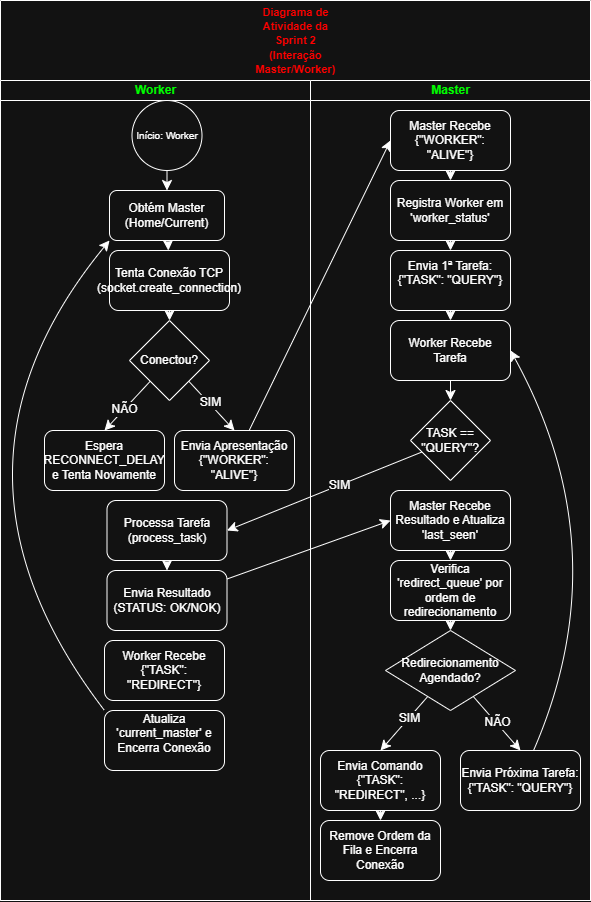

The diagram above was exported from draw.io. Its source (the exported page's mxGraphModel, read from the mxfile embedded in the PNG):
<mxGraphModel dx="1668" dy="2155" grid="1" gridSize="10" guides="1" tooltips="1" connect="1" arrows="1" fold="1" page="1" pageScale="1" pageWidth="827" pageHeight="1169" math="0" shadow="0">
  <root>
    <mxCell id="0" />
    <mxCell id="1" parent="0" />
    <mxCell id="N4B7eghxR8Ot4XVqMV-S-2" value="&lt;div style=&quot;&quot;&gt;&lt;span id=&quot;docs-internal-guid-fba5bfa9-7fff-8d6d-b3f3-67d93a1ee520&quot; style=&quot;&quot;&gt;&lt;span style=&quot;background-color: transparent; font-variant-numeric: normal; font-variant-east-asian: normal; font-variant-alternates: normal; font-variant-position: normal; font-variant-emoji: normal; vertical-align: baseline; white-space: pre-wrap;&quot;&gt;&lt;font face=&quot;Helvetica&quot; style=&quot;color: light-dark(rgb(27, 28, 29), rgb(255, 0, 0)); font-size: 11px;&quot;&gt;Diagrama de Atividade da Sprint 2 (Interação Master/Worker)&lt;/font&gt;&lt;/span&gt;&lt;/span&gt;&lt;/div&gt;" style="swimlane;childLayout=stackLayout;resizeParent=1;resizeParentMax=0;startSize=80;html=1;strokeColor=default;align=center;verticalAlign=middle;fontFamily=Helvetica;fontSize=12;fontColor=default;fontStyle=1;fillColor=default;" parent="1" vertex="1">
      <mxGeometry x="120" y="-240" width="590" height="900" as="geometry">
        <mxRectangle x="120" y="-240" width="440" height="30" as="alternateBounds" />
      </mxGeometry>
    </mxCell>
    <mxCell id="N4B7eghxR8Ot4XVqMV-S-3" value="&lt;font style=&quot;color: light-dark(rgb(1, 244, 49), rgb(0, 255, 0));&quot;&gt;Worker &lt;/font&gt;" style="swimlane;startSize=20;html=1;strokeColor=default;align=center;verticalAlign=middle;fontFamily=Helvetica;fontSize=12;fontColor=default;fontStyle=1;fillColor=default;" parent="N4B7eghxR8Ot4XVqMV-S-2" vertex="1">
      <mxGeometry y="80" width="310" height="820" as="geometry" />
    </mxCell>
    <mxCell id="B70QrysTqTV6Nruh_P4p-25" style="edgeStyle=none;curved=1;rounded=0;orthogonalLoop=1;jettySize=auto;html=1;exitX=0.5;exitY=1;exitDx=0;exitDy=0;entryX=0.5;entryY=0;entryDx=0;entryDy=0;fontSize=12;startSize=8;endSize=8;" edge="1" parent="N4B7eghxR8Ot4XVqMV-S-3" target="B70QrysTqTV6Nruh_P4p-2">
      <mxGeometry relative="1" as="geometry">
        <mxPoint x="166.5" y="90" as="sourcePoint" />
      </mxGeometry>
    </mxCell>
    <mxCell id="B70QrysTqTV6Nruh_P4p-1" value="&lt;font style=&quot;font-size: 10px;&quot;&gt;Início: Worker&lt;/font&gt;" style="ellipse;whiteSpace=wrap;html=1;aspect=fixed;" vertex="1" parent="N4B7eghxR8Ot4XVqMV-S-3">
      <mxGeometry x="131.5" y="20" width="70" height="70" as="geometry" />
    </mxCell>
    <mxCell id="B70QrysTqTV6Nruh_P4p-26" style="edgeStyle=none;curved=1;rounded=0;orthogonalLoop=1;jettySize=auto;html=1;fontSize=12;startSize=8;endSize=8;" edge="1" parent="N4B7eghxR8Ot4XVqMV-S-3" source="B70QrysTqTV6Nruh_P4p-2" target="B70QrysTqTV6Nruh_P4p-3">
      <mxGeometry relative="1" as="geometry" />
    </mxCell>
    <mxCell id="B70QrysTqTV6Nruh_P4p-2" value="Obtém Master (Home/Current)" style="rounded=1;whiteSpace=wrap;html=1;" vertex="1" parent="N4B7eghxR8Ot4XVqMV-S-3">
      <mxGeometry x="109" y="110" width="115" height="50" as="geometry" />
    </mxCell>
    <mxCell id="B70QrysTqTV6Nruh_P4p-27" style="edgeStyle=none;curved=1;rounded=0;orthogonalLoop=1;jettySize=auto;html=1;fontSize=12;startSize=8;endSize=8;" edge="1" parent="N4B7eghxR8Ot4XVqMV-S-3" source="B70QrysTqTV6Nruh_P4p-3" target="B70QrysTqTV6Nruh_P4p-4">
      <mxGeometry relative="1" as="geometry" />
    </mxCell>
    <mxCell id="B70QrysTqTV6Nruh_P4p-3" value="Tenta Conexão TCP (socket.create_connection)" style="rounded=1;whiteSpace=wrap;html=1;" vertex="1" parent="N4B7eghxR8Ot4XVqMV-S-3">
      <mxGeometry x="109" y="170" width="120" height="60" as="geometry" />
    </mxCell>
    <mxCell id="B70QrysTqTV6Nruh_P4p-6" style="edgeStyle=none;curved=1;rounded=0;orthogonalLoop=1;jettySize=auto;html=1;fontSize=12;startSize=8;endSize=8;entryX=0.5;entryY=0;entryDx=0;entryDy=0;" edge="1" parent="N4B7eghxR8Ot4XVqMV-S-3" source="B70QrysTqTV6Nruh_P4p-4" target="B70QrysTqTV6Nruh_P4p-11">
      <mxGeometry relative="1" as="geometry">
        <mxPoint x="104" y="370" as="targetPoint" />
      </mxGeometry>
    </mxCell>
    <mxCell id="B70QrysTqTV6Nruh_P4p-7" value="SIM" style="edgeLabel;html=1;align=center;verticalAlign=middle;resizable=0;points=[];fontSize=12;" vertex="1" connectable="0" parent="B70QrysTqTV6Nruh_P4p-6">
      <mxGeometry x="-0.1216" y="1" relative="1" as="geometry">
        <mxPoint as="offset" />
      </mxGeometry>
    </mxCell>
    <mxCell id="B70QrysTqTV6Nruh_P4p-8" style="edgeStyle=none;curved=1;rounded=0;orthogonalLoop=1;jettySize=auto;html=1;fontSize=12;startSize=8;endSize=8;entryX=0.5;entryY=0;entryDx=0;entryDy=0;" edge="1" parent="N4B7eghxR8Ot4XVqMV-S-3" source="B70QrysTqTV6Nruh_P4p-4" target="B70QrysTqTV6Nruh_P4p-10">
      <mxGeometry relative="1" as="geometry">
        <mxPoint x="244" y="370" as="targetPoint" />
      </mxGeometry>
    </mxCell>
    <mxCell id="B70QrysTqTV6Nruh_P4p-9" value="NÃO" style="edgeLabel;html=1;align=center;verticalAlign=middle;resizable=0;points=[];fontSize=12;" vertex="1" connectable="0" parent="B70QrysTqTV6Nruh_P4p-8">
      <mxGeometry x="0.1719" y="-1" relative="1" as="geometry">
        <mxPoint x="1" as="offset" />
      </mxGeometry>
    </mxCell>
    <mxCell id="B70QrysTqTV6Nruh_P4p-4" value="Conectou?" style="rhombus;whiteSpace=wrap;html=1;" vertex="1" parent="N4B7eghxR8Ot4XVqMV-S-3">
      <mxGeometry x="129" y="240" width="80" height="80" as="geometry" />
    </mxCell>
    <mxCell id="B70QrysTqTV6Nruh_P4p-10" value="Espera RECONNECT_DELAY e Tenta Novamente" style="rounded=1;whiteSpace=wrap;html=1;" vertex="1" parent="N4B7eghxR8Ot4XVqMV-S-3">
      <mxGeometry x="44" y="350" width="120" height="60" as="geometry" />
    </mxCell>
    <mxCell id="B70QrysTqTV6Nruh_P4p-11" value="Envia Apresentação {&quot;WORKER&quot;: &quot;ALIVE&quot;}" style="rounded=1;whiteSpace=wrap;html=1;" vertex="1" parent="N4B7eghxR8Ot4XVqMV-S-3">
      <mxGeometry x="174" y="350" width="120" height="60" as="geometry" />
    </mxCell>
    <mxCell id="B70QrysTqTV6Nruh_P4p-32" style="edgeStyle=none;curved=1;rounded=0;orthogonalLoop=1;jettySize=auto;html=1;fontSize=12;startSize=8;endSize=8;" edge="1" parent="N4B7eghxR8Ot4XVqMV-S-3" source="B70QrysTqTV6Nruh_P4p-19" target="B70QrysTqTV6Nruh_P4p-20">
      <mxGeometry relative="1" as="geometry" />
    </mxCell>
    <mxCell id="B70QrysTqTV6Nruh_P4p-19" value="Processa Tarefa (process_task)" style="rounded=1;whiteSpace=wrap;html=1;" vertex="1" parent="N4B7eghxR8Ot4XVqMV-S-3">
      <mxGeometry x="106.5" y="420" width="120" height="60" as="geometry" />
    </mxCell>
    <mxCell id="B70QrysTqTV6Nruh_P4p-20" value="Envia Resultado (STATUS: OK/NOK)" style="rounded=1;whiteSpace=wrap;html=1;" vertex="1" parent="N4B7eghxR8Ot4XVqMV-S-3">
      <mxGeometry x="106.5" y="490" width="120" height="60" as="geometry" />
    </mxCell>
    <mxCell id="B70QrysTqTV6Nruh_P4p-84" value="Worker Recebe {&quot;TASK&quot;: &quot;REDIRECT&quot;}" style="rounded=1;whiteSpace=wrap;html=1;" vertex="1" parent="N4B7eghxR8Ot4XVqMV-S-3">
      <mxGeometry x="104" y="560" width="120" height="60" as="geometry" />
    </mxCell>
    <mxCell id="B70QrysTqTV6Nruh_P4p-87" style="edgeStyle=none;curved=1;rounded=0;orthogonalLoop=1;jettySize=auto;html=1;fontSize=12;startSize=8;endSize=8;exitX=0;exitY=0;exitDx=0;exitDy=0;entryX=0;entryY=1;entryDx=0;entryDy=0;" edge="1" parent="N4B7eghxR8Ot4XVqMV-S-3" source="B70QrysTqTV6Nruh_P4p-85" target="B70QrysTqTV6Nruh_P4p-2">
      <mxGeometry relative="1" as="geometry">
        <Array as="points">
          <mxPoint x="-80" y="390" />
        </Array>
      </mxGeometry>
    </mxCell>
    <mxCell id="B70QrysTqTV6Nruh_P4p-85" value="&#10;Atualiza 'current_master' e Encerra Conexão&#10;&#10;" style="rounded=1;whiteSpace=wrap;html=1;" vertex="1" parent="N4B7eghxR8Ot4XVqMV-S-3">
      <mxGeometry x="104" y="630" width="120" height="60" as="geometry" />
    </mxCell>
    <mxCell id="N4B7eghxR8Ot4XVqMV-S-4" value="&lt;font style=&quot;color: light-dark(rgb(1, 244, 49), rgb(0, 255, 0));&quot;&gt;Master&lt;/font&gt;" style="swimlane;startSize=20;html=1;strokeColor=default;align=center;verticalAlign=middle;fontFamily=Helvetica;fontSize=12;fontColor=default;fontStyle=1;fillColor=default;" parent="N4B7eghxR8Ot4XVqMV-S-2" vertex="1">
      <mxGeometry x="310" y="80" width="280" height="820" as="geometry" />
    </mxCell>
    <mxCell id="B70QrysTqTV6Nruh_P4p-28" style="edgeStyle=none;curved=1;rounded=0;orthogonalLoop=1;jettySize=auto;html=1;exitX=0.5;exitY=1;exitDx=0;exitDy=0;entryX=0.5;entryY=0;entryDx=0;entryDy=0;fontSize=12;startSize=8;endSize=8;" edge="1" parent="N4B7eghxR8Ot4XVqMV-S-4" source="B70QrysTqTV6Nruh_P4p-12" target="B70QrysTqTV6Nruh_P4p-13">
      <mxGeometry relative="1" as="geometry" />
    </mxCell>
    <mxCell id="B70QrysTqTV6Nruh_P4p-12" value="Master Recebe {&quot;WORKER&quot;: &quot;ALIVE&quot;}" style="rounded=1;whiteSpace=wrap;html=1;" vertex="1" parent="N4B7eghxR8Ot4XVqMV-S-4">
      <mxGeometry x="80" y="30" width="120" height="60" as="geometry" />
    </mxCell>
    <mxCell id="B70QrysTqTV6Nruh_P4p-29" style="edgeStyle=none;curved=1;rounded=0;orthogonalLoop=1;jettySize=auto;html=1;fontSize=12;startSize=8;endSize=8;" edge="1" parent="N4B7eghxR8Ot4XVqMV-S-4" source="B70QrysTqTV6Nruh_P4p-13" target="B70QrysTqTV6Nruh_P4p-14">
      <mxGeometry relative="1" as="geometry" />
    </mxCell>
    <mxCell id="B70QrysTqTV6Nruh_P4p-13" value="Registra Worker em 'worker_status'" style="rounded=1;whiteSpace=wrap;html=1;" vertex="1" parent="N4B7eghxR8Ot4XVqMV-S-4">
      <mxGeometry x="80" y="100" width="120" height="60" as="geometry" />
    </mxCell>
    <mxCell id="B70QrysTqTV6Nruh_P4p-30" style="edgeStyle=none;curved=1;rounded=0;orthogonalLoop=1;jettySize=auto;html=1;fontSize=12;startSize=8;endSize=8;" edge="1" parent="N4B7eghxR8Ot4XVqMV-S-4" source="B70QrysTqTV6Nruh_P4p-14" target="B70QrysTqTV6Nruh_P4p-17">
      <mxGeometry relative="1" as="geometry" />
    </mxCell>
    <mxCell id="B70QrysTqTV6Nruh_P4p-14" value="&#10;Envia 1ª Tarefa: {&quot;TASK&quot;: &quot;QUERY&quot;}&#10;&#10;" style="rounded=1;whiteSpace=wrap;html=1;" vertex="1" parent="N4B7eghxR8Ot4XVqMV-S-4">
      <mxGeometry x="80" y="170" width="120" height="60" as="geometry" />
    </mxCell>
    <mxCell id="B70QrysTqTV6Nruh_P4p-31" style="edgeStyle=none;curved=1;rounded=0;orthogonalLoop=1;jettySize=auto;html=1;fontSize=12;startSize=8;endSize=8;" edge="1" parent="N4B7eghxR8Ot4XVqMV-S-4" source="B70QrysTqTV6Nruh_P4p-17" target="B70QrysTqTV6Nruh_P4p-18">
      <mxGeometry relative="1" as="geometry" />
    </mxCell>
    <mxCell id="B70QrysTqTV6Nruh_P4p-17" value="Worker Recebe Tarefa" style="rounded=1;whiteSpace=wrap;html=1;" vertex="1" parent="N4B7eghxR8Ot4XVqMV-S-4">
      <mxGeometry x="80" y="240" width="120" height="60" as="geometry" />
    </mxCell>
    <mxCell id="B70QrysTqTV6Nruh_P4p-18" value="TASK == &quot;QUERY&quot;?" style="rhombus;whiteSpace=wrap;html=1;" vertex="1" parent="N4B7eghxR8Ot4XVqMV-S-4">
      <mxGeometry x="100" y="320" width="80" height="80" as="geometry" />
    </mxCell>
    <mxCell id="B70QrysTqTV6Nruh_P4p-75" style="edgeStyle=none;curved=1;rounded=0;orthogonalLoop=1;jettySize=auto;html=1;fontSize=12;startSize=8;endSize=8;" edge="1" parent="N4B7eghxR8Ot4XVqMV-S-4" source="B70QrysTqTV6Nruh_P4p-24" target="B70QrysTqTV6Nruh_P4p-35">
      <mxGeometry relative="1" as="geometry" />
    </mxCell>
    <mxCell id="B70QrysTqTV6Nruh_P4p-24" value="Master Recebe Resultado e Atualiza 'last_seen'" style="rounded=1;whiteSpace=wrap;html=1;" vertex="1" parent="N4B7eghxR8Ot4XVqMV-S-4">
      <mxGeometry x="80" y="410" width="120" height="60" as="geometry" />
    </mxCell>
    <mxCell id="B70QrysTqTV6Nruh_P4p-76" style="edgeStyle=none;curved=1;rounded=0;orthogonalLoop=1;jettySize=auto;html=1;fontSize=12;startSize=8;endSize=8;" edge="1" parent="N4B7eghxR8Ot4XVqMV-S-4" source="B70QrysTqTV6Nruh_P4p-35" target="B70QrysTqTV6Nruh_P4p-36">
      <mxGeometry relative="1" as="geometry" />
    </mxCell>
    <mxCell id="B70QrysTqTV6Nruh_P4p-35" value="Verifica 'redirect_queue' por ordem de redirecionamento" style="rounded=1;whiteSpace=wrap;html=1;" vertex="1" parent="N4B7eghxR8Ot4XVqMV-S-4">
      <mxGeometry x="80" y="480" width="120" height="60" as="geometry" />
    </mxCell>
    <mxCell id="B70QrysTqTV6Nruh_P4p-77" style="edgeStyle=none;curved=1;rounded=0;orthogonalLoop=1;jettySize=auto;html=1;entryX=0.5;entryY=0;entryDx=0;entryDy=0;fontSize=12;startSize=8;endSize=8;" edge="1" parent="N4B7eghxR8Ot4XVqMV-S-4" source="B70QrysTqTV6Nruh_P4p-36" target="B70QrysTqTV6Nruh_P4p-74">
      <mxGeometry relative="1" as="geometry" />
    </mxCell>
    <mxCell id="B70QrysTqTV6Nruh_P4p-78" value="NÃO" style="edgeLabel;html=1;align=center;verticalAlign=middle;resizable=0;points=[];fontSize=12;" vertex="1" connectable="0" parent="B70QrysTqTV6Nruh_P4p-77">
      <mxGeometry x="-0.0265" y="1" relative="1" as="geometry">
        <mxPoint as="offset" />
      </mxGeometry>
    </mxCell>
    <mxCell id="B70QrysTqTV6Nruh_P4p-80" style="edgeStyle=none;curved=1;rounded=0;orthogonalLoop=1;jettySize=auto;html=1;entryX=0.5;entryY=0;entryDx=0;entryDy=0;fontSize=12;startSize=8;endSize=8;" edge="1" parent="N4B7eghxR8Ot4XVqMV-S-4" source="B70QrysTqTV6Nruh_P4p-36" target="B70QrysTqTV6Nruh_P4p-37">
      <mxGeometry relative="1" as="geometry" />
    </mxCell>
    <mxCell id="B70QrysTqTV6Nruh_P4p-81" value="SIM" style="edgeLabel;html=1;align=center;verticalAlign=middle;resizable=0;points=[];fontSize=12;" vertex="1" connectable="0" parent="B70QrysTqTV6Nruh_P4p-80">
      <mxGeometry x="-0.2245" relative="1" as="geometry">
        <mxPoint as="offset" />
      </mxGeometry>
    </mxCell>
    <mxCell id="B70QrysTqTV6Nruh_P4p-36" value="Redirecionamento Agendado?" style="rhombus;whiteSpace=wrap;html=1;" vertex="1" parent="N4B7eghxR8Ot4XVqMV-S-4">
      <mxGeometry x="75" y="550" width="130" height="80" as="geometry" />
    </mxCell>
    <mxCell id="B70QrysTqTV6Nruh_P4p-83" style="edgeStyle=none;curved=1;rounded=0;orthogonalLoop=1;jettySize=auto;html=1;fontSize=12;startSize=8;endSize=8;" edge="1" parent="N4B7eghxR8Ot4XVqMV-S-4" source="B70QrysTqTV6Nruh_P4p-37" target="B70QrysTqTV6Nruh_P4p-82">
      <mxGeometry relative="1" as="geometry" />
    </mxCell>
    <mxCell id="B70QrysTqTV6Nruh_P4p-37" value="Envia Comando {&quot;TASK&quot;: &quot;REDIRECT&quot;, ...}" style="rounded=1;whiteSpace=wrap;html=1;" vertex="1" parent="N4B7eghxR8Ot4XVqMV-S-4">
      <mxGeometry x="10" y="670" width="120" height="60" as="geometry" />
    </mxCell>
    <mxCell id="B70QrysTqTV6Nruh_P4p-79" style="edgeStyle=none;curved=1;rounded=0;orthogonalLoop=1;jettySize=auto;html=1;entryX=1;entryY=0.5;entryDx=0;entryDy=0;fontSize=12;startSize=8;endSize=8;" edge="1" parent="N4B7eghxR8Ot4XVqMV-S-4" source="B70QrysTqTV6Nruh_P4p-74" target="B70QrysTqTV6Nruh_P4p-17">
      <mxGeometry relative="1" as="geometry">
        <Array as="points">
          <mxPoint x="310" y="470" />
        </Array>
      </mxGeometry>
    </mxCell>
    <mxCell id="B70QrysTqTV6Nruh_P4p-74" value="Envia Próxima Tarefa: {&quot;TASK&quot;: &quot;QUERY&quot;}" style="rounded=1;whiteSpace=wrap;html=1;" vertex="1" parent="N4B7eghxR8Ot4XVqMV-S-4">
      <mxGeometry x="150" y="670" width="120" height="60" as="geometry" />
    </mxCell>
    <mxCell id="B70QrysTqTV6Nruh_P4p-82" value="Remove Ordem da Fila e Encerra Conexão" style="rounded=1;whiteSpace=wrap;html=1;" vertex="1" parent="N4B7eghxR8Ot4XVqMV-S-4">
      <mxGeometry x="10" y="740" width="120" height="60" as="geometry" />
    </mxCell>
    <mxCell id="B70QrysTqTV6Nruh_P4p-16" style="edgeStyle=none;curved=1;rounded=0;orthogonalLoop=1;jettySize=auto;html=1;entryX=0;entryY=0.5;entryDx=0;entryDy=0;fontSize=12;startSize=8;endSize=8;" edge="1" parent="N4B7eghxR8Ot4XVqMV-S-2" source="B70QrysTqTV6Nruh_P4p-11" target="B70QrysTqTV6Nruh_P4p-12">
      <mxGeometry relative="1" as="geometry" />
    </mxCell>
    <mxCell id="B70QrysTqTV6Nruh_P4p-22" style="edgeStyle=none;curved=1;rounded=0;orthogonalLoop=1;jettySize=auto;html=1;entryX=1;entryY=0.5;entryDx=0;entryDy=0;fontSize=12;startSize=8;endSize=8;" edge="1" parent="N4B7eghxR8Ot4XVqMV-S-2" source="B70QrysTqTV6Nruh_P4p-18" target="B70QrysTqTV6Nruh_P4p-19">
      <mxGeometry relative="1" as="geometry" />
    </mxCell>
    <mxCell id="B70QrysTqTV6Nruh_P4p-23" value="SIM" style="edgeLabel;html=1;align=center;verticalAlign=middle;resizable=0;points=[];fontSize=12;" vertex="1" connectable="0" parent="B70QrysTqTV6Nruh_P4p-22">
      <mxGeometry x="-0.1441" y="-1" relative="1" as="geometry">
        <mxPoint as="offset" />
      </mxGeometry>
    </mxCell>
    <mxCell id="B70QrysTqTV6Nruh_P4p-33" style="edgeStyle=none;curved=1;rounded=0;orthogonalLoop=1;jettySize=auto;html=1;entryX=0;entryY=0.5;entryDx=0;entryDy=0;fontSize=12;startSize=8;endSize=8;" edge="1" parent="N4B7eghxR8Ot4XVqMV-S-2" source="B70QrysTqTV6Nruh_P4p-20" target="B70QrysTqTV6Nruh_P4p-24">
      <mxGeometry relative="1" as="geometry" />
    </mxCell>
  </root>
</mxGraphModel>